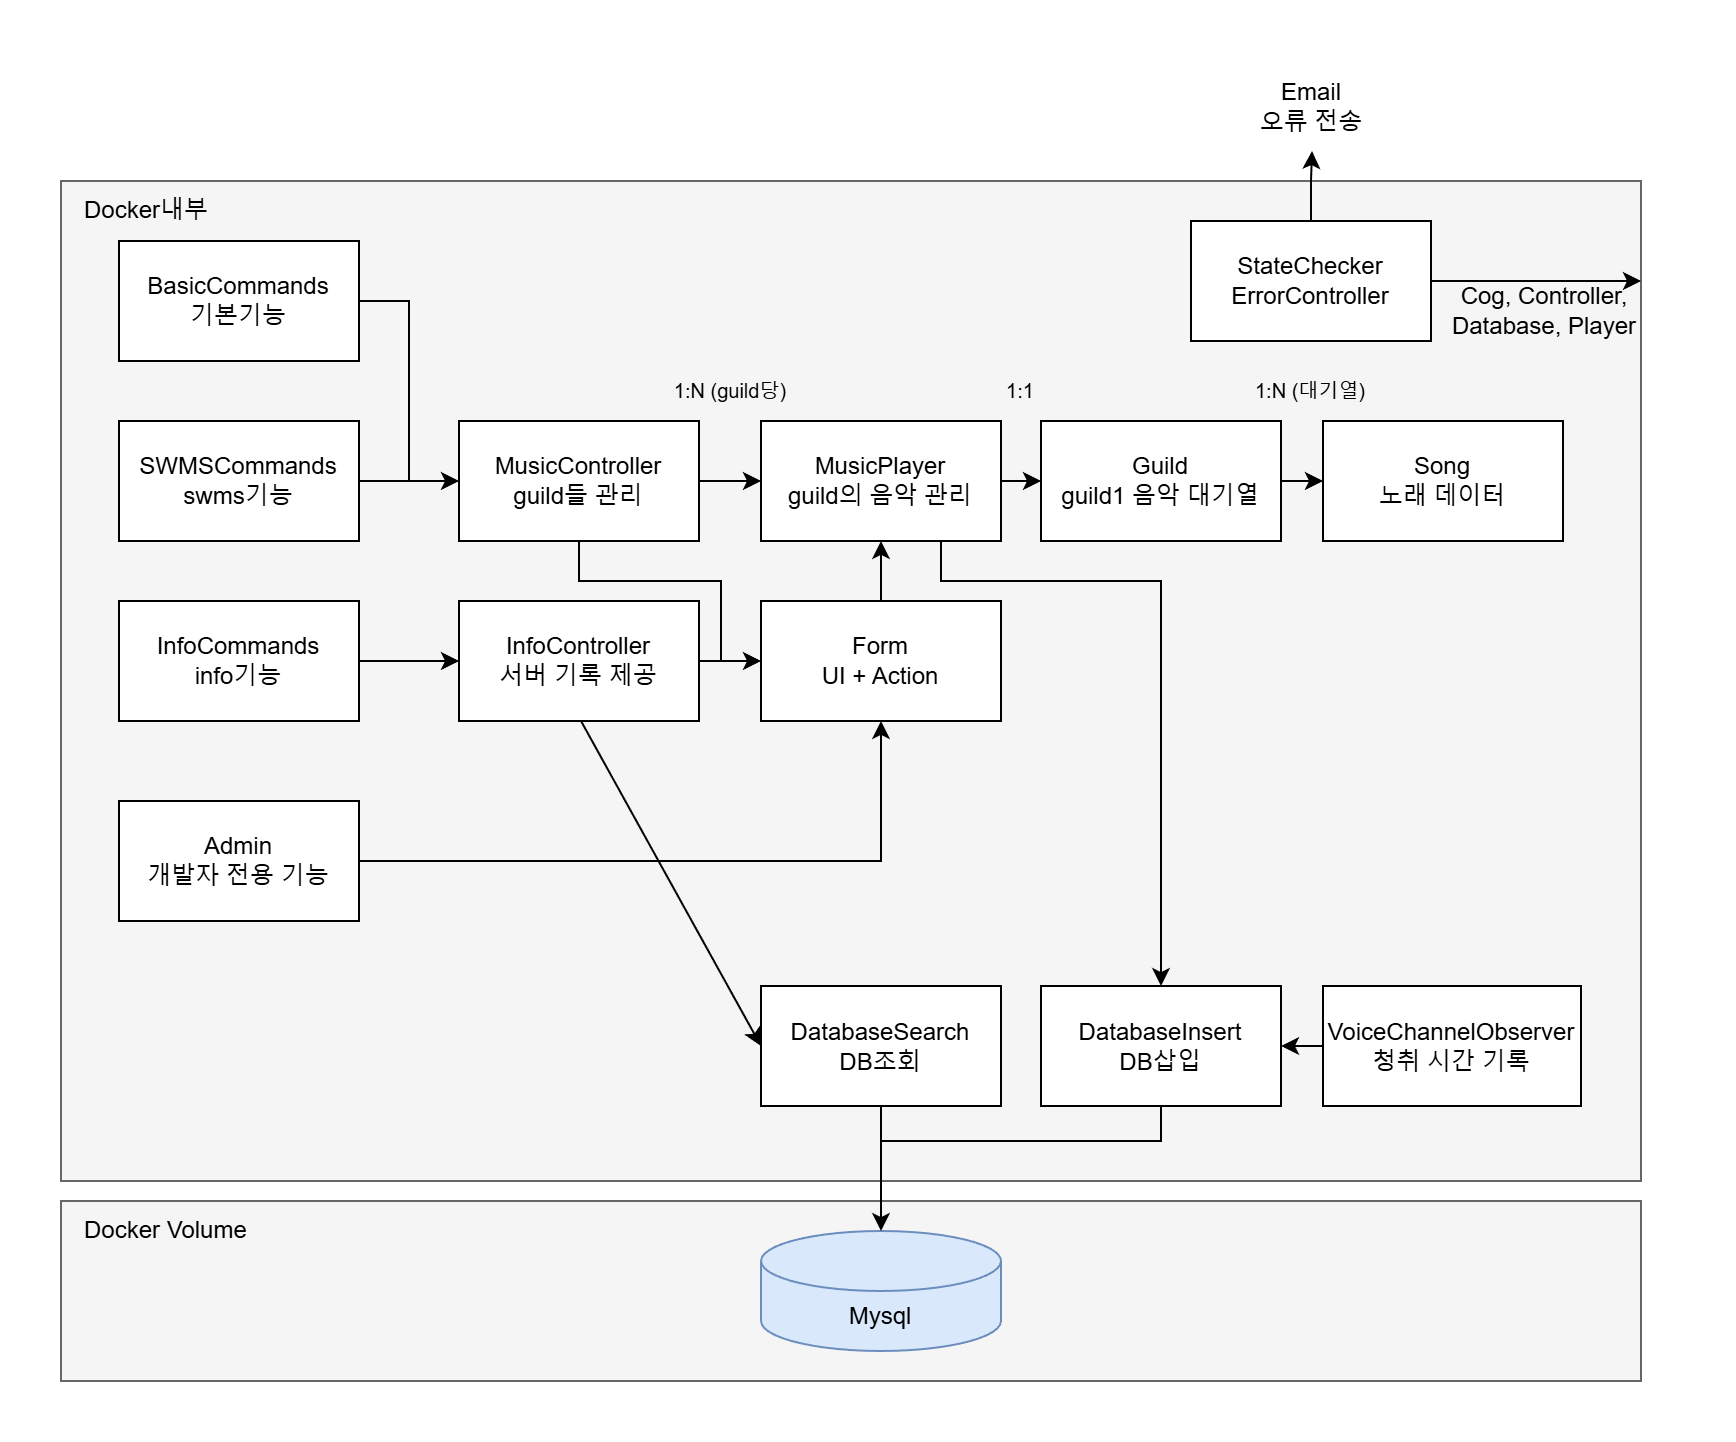

The diagram above was exported from draw.io. Its source (the exported page's mxGraphModel, read from the mxfile embedded in the PNG):
<mxGraphModel dx="1426" dy="783" grid="1" gridSize="10" guides="1" tooltips="1" connect="1" arrows="1" fold="1" page="1" pageScale="1" pageWidth="827" pageHeight="1169" math="0" shadow="0">
  <root>
    <mxCell id="0" />
    <mxCell id="1" parent="0" />
    <mxCell id="oL7zkJX5rI5OAIubo91c-12" parent="1" style="rounded=0;whiteSpace=wrap;html=1;fillColor=#f5f5f5;fontColor=#333333;strokeColor=#666666;align=left;" value="" vertex="1">
      <mxGeometry height="90" width="790" x="20" y="640" as="geometry" />
    </mxCell>
    <mxCell id="oL7zkJX5rI5OAIubo91c-11" parent="1" style="rounded=0;whiteSpace=wrap;html=1;fillColor=#f5f5f5;fontColor=#333333;strokeColor=#666666;" value="" vertex="1">
      <mxGeometry height="500" width="790" x="20" y="130" as="geometry" />
    </mxCell>
    <mxCell id="_f_xBVxnhqA9ZwEoRw4i-8" edge="1" parent="1" source="_f_xBVxnhqA9ZwEoRw4i-1" style="edgeStyle=orthogonalEdgeStyle;rounded=0;orthogonalLoop=1;jettySize=auto;html=1;exitX=1;exitY=0.5;exitDx=0;exitDy=0;entryX=0;entryY=0.5;entryDx=0;entryDy=0;" target="_f_xBVxnhqA9ZwEoRw4i-7">
      <mxGeometry relative="1" as="geometry" />
    </mxCell>
    <mxCell id="_f_xBVxnhqA9ZwEoRw4i-1" parent="1" style="rounded=0;whiteSpace=wrap;html=1;" value="BasicCommands&lt;br&gt;기본기능" vertex="1">
      <mxGeometry height="60" width="120" x="49" y="160" as="geometry" />
    </mxCell>
    <mxCell id="oL7zkJX5rI5OAIubo91c-3" edge="1" parent="1" source="_f_xBVxnhqA9ZwEoRw4i-4" style="edgeStyle=orthogonalEdgeStyle;rounded=0;orthogonalLoop=1;jettySize=auto;html=1;exitX=1;exitY=0.5;exitDx=0;exitDy=0;entryX=0;entryY=0.5;entryDx=0;entryDy=0;" target="oL7zkJX5rI5OAIubo91c-1">
      <mxGeometry relative="1" as="geometry" />
    </mxCell>
    <mxCell id="_f_xBVxnhqA9ZwEoRw4i-4" parent="1" style="rounded=0;whiteSpace=wrap;html=1;" value="InfoCommands&lt;br&gt;info기능" vertex="1">
      <mxGeometry height="60" width="120" x="49" y="340" as="geometry" />
    </mxCell>
    <mxCell id="_f_xBVxnhqA9ZwEoRw4i-10" edge="1" parent="1" source="_f_xBVxnhqA9ZwEoRw4i-5" style="edgeStyle=orthogonalEdgeStyle;rounded=0;orthogonalLoop=1;jettySize=auto;html=1;exitX=1;exitY=0.5;exitDx=0;exitDy=0;entryX=0;entryY=0.5;entryDx=0;entryDy=0;" target="_f_xBVxnhqA9ZwEoRw4i-7">
      <mxGeometry relative="1" as="geometry" />
    </mxCell>
    <mxCell id="_f_xBVxnhqA9ZwEoRw4i-5" parent="1" style="rounded=0;whiteSpace=wrap;html=1;" value="SWMSCommands&lt;br&gt;swms기능" vertex="1">
      <mxGeometry height="60" width="120" x="49" y="250" as="geometry" />
    </mxCell>
    <mxCell id="_f_xBVxnhqA9ZwEoRw4i-14" edge="1" parent="1" source="_f_xBVxnhqA9ZwEoRw4i-7" style="edgeStyle=orthogonalEdgeStyle;rounded=0;orthogonalLoop=1;jettySize=auto;html=1;exitX=1;exitY=0.5;exitDx=0;exitDy=0;entryX=0;entryY=0.5;entryDx=0;entryDy=0;" target="_f_xBVxnhqA9ZwEoRw4i-11">
      <mxGeometry relative="1" as="geometry" />
    </mxCell>
    <mxCell id="igwHMFpxzSRq5kNp75jk-18" edge="1" parent="1" source="_f_xBVxnhqA9ZwEoRw4i-7" style="edgeStyle=orthogonalEdgeStyle;rounded=0;orthogonalLoop=1;jettySize=auto;html=1;exitX=0.5;exitY=1;exitDx=0;exitDy=0;entryX=0;entryY=0.5;entryDx=0;entryDy=0;" target="_f_xBVxnhqA9ZwEoRw4i-38">
      <mxGeometry relative="1" as="geometry">
        <Array as="points">
          <mxPoint x="279" y="330" />
          <mxPoint x="350" y="330" />
          <mxPoint x="350" y="370" />
        </Array>
      </mxGeometry>
    </mxCell>
    <mxCell id="_f_xBVxnhqA9ZwEoRw4i-7" parent="1" style="rounded=0;whiteSpace=wrap;html=1;" value="MusicController&lt;div&gt;guild들 관리&lt;/div&gt;" vertex="1">
      <mxGeometry height="60" width="120" x="219" y="250" as="geometry" />
    </mxCell>
    <mxCell id="_f_xBVxnhqA9ZwEoRw4i-24" edge="1" parent="1" source="_f_xBVxnhqA9ZwEoRw4i-11" style="edgeStyle=orthogonalEdgeStyle;rounded=0;orthogonalLoop=1;jettySize=auto;html=1;exitX=1;exitY=0.5;exitDx=0;exitDy=0;entryX=0;entryY=0.5;entryDx=0;entryDy=0;" target="_f_xBVxnhqA9ZwEoRw4i-17">
      <mxGeometry relative="1" as="geometry" />
    </mxCell>
    <mxCell id="igwHMFpxzSRq5kNp75jk-23" edge="1" parent="1" source="_f_xBVxnhqA9ZwEoRw4i-11" style="edgeStyle=orthogonalEdgeStyle;rounded=0;orthogonalLoop=1;jettySize=auto;html=1;exitX=0.75;exitY=1;exitDx=0;exitDy=0;entryX=0.5;entryY=0;entryDx=0;entryDy=0;" target="igwHMFpxzSRq5kNp75jk-2">
      <mxGeometry relative="1" as="geometry">
        <Array as="points">
          <mxPoint x="460" y="330" />
          <mxPoint x="570" y="330" />
        </Array>
      </mxGeometry>
    </mxCell>
    <mxCell id="_f_xBVxnhqA9ZwEoRw4i-11" parent="1" style="rounded=0;whiteSpace=wrap;html=1;" value="MusicPlayer&lt;div&gt;guild의 음악 관리&lt;/div&gt;" vertex="1">
      <mxGeometry height="60" width="120" x="370" y="250" as="geometry" />
    </mxCell>
    <mxCell id="_f_xBVxnhqA9ZwEoRw4i-17" parent="1" style="rounded=0;whiteSpace=wrap;html=1;" value="Guild&lt;br&gt;guild1 음악 대기열" vertex="1">
      <mxGeometry height="60" width="120" x="510" y="250" as="geometry" />
    </mxCell>
    <mxCell id="_f_xBVxnhqA9ZwEoRw4i-33" edge="1" parent="1" source="_f_xBVxnhqA9ZwEoRw4i-17" style="edgeStyle=orthogonalEdgeStyle;rounded=0;orthogonalLoop=1;jettySize=auto;html=1;exitX=1;exitY=0.5;exitDx=0;exitDy=0;entryX=0;entryY=0.5;entryDx=0;entryDy=0;" target="oL7zkJX5rI5OAIubo91c-16">
      <mxGeometry relative="1" as="geometry">
        <mxPoint x="639" y="280" as="sourcePoint" />
        <mxPoint x="680" y="190" as="targetPoint" />
      </mxGeometry>
    </mxCell>
    <mxCell id="igwHMFpxzSRq5kNp75jk-14" edge="1" parent="1" source="_f_xBVxnhqA9ZwEoRw4i-38" style="edgeStyle=orthogonalEdgeStyle;rounded=0;orthogonalLoop=1;jettySize=auto;html=1;exitX=0.5;exitY=0;exitDx=0;exitDy=0;" target="_f_xBVxnhqA9ZwEoRw4i-11">
      <mxGeometry relative="1" as="geometry" />
    </mxCell>
    <mxCell id="_f_xBVxnhqA9ZwEoRw4i-38" parent="1" style="rounded=0;whiteSpace=wrap;html=1;" value="Form&lt;br&gt;UI + Action" vertex="1">
      <mxGeometry height="60" width="120" x="370" y="340" as="geometry" />
    </mxCell>
    <mxCell id="_f_xBVxnhqA9ZwEoRw4i-45" parent="1" style="shape=cylinder3;whiteSpace=wrap;html=1;boundedLbl=1;backgroundOutline=1;size=15;fillColor=#dae8fc;strokeColor=#6c8ebf;" value="&lt;br&gt;Mysql&lt;br&gt;&lt;div&gt;&lt;br&gt;&lt;/div&gt;" vertex="1">
      <mxGeometry height="60" width="120" x="370" y="655" as="geometry" />
    </mxCell>
    <mxCell id="igwHMFpxzSRq5kNp75jk-20" edge="1" parent="1" source="oL7zkJX5rI5OAIubo91c-1" style="edgeStyle=orthogonalEdgeStyle;rounded=0;orthogonalLoop=1;jettySize=auto;html=1;exitX=1;exitY=0.5;exitDx=0;exitDy=0;entryX=0;entryY=0.5;entryDx=0;entryDy=0;" target="_f_xBVxnhqA9ZwEoRw4i-38">
      <mxGeometry relative="1" as="geometry" />
    </mxCell>
    <mxCell id="oL7zkJX5rI5OAIubo91c-1" parent="1" style="rounded=0;whiteSpace=wrap;html=1;" value="InfoController&lt;div&gt;서버 기록 제공&lt;/div&gt;" vertex="1">
      <mxGeometry height="60" width="120" x="219" y="340" as="geometry" />
    </mxCell>
    <mxCell id="oL7zkJX5rI5OAIubo91c-14" parent="1" style="text;html=1;whiteSpace=wrap;strokeColor=none;fillColor=none;align=left;verticalAlign=middle;rounded=0;" value="&amp;nbsp; &amp;nbsp;Docker내부" vertex="1">
      <mxGeometry height="30" width="90" x="20" y="130" as="geometry" />
    </mxCell>
    <mxCell id="oL7zkJX5rI5OAIubo91c-15" parent="1" style="text;html=1;whiteSpace=wrap;strokeColor=none;fillColor=none;align=left;verticalAlign=middle;rounded=0;" value="&amp;nbsp; &amp;nbsp;Docker Volume" vertex="1">
      <mxGeometry height="30" width="110" x="20" y="640" as="geometry" />
    </mxCell>
    <mxCell id="oL7zkJX5rI5OAIubo91c-16" parent="1" style="rounded=0;whiteSpace=wrap;html=1;" value="Song&lt;div&gt;노래 데이터&lt;/div&gt;" vertex="1">
      <mxGeometry height="60" width="120" x="651" y="250" as="geometry" />
    </mxCell>
    <mxCell id="oL7zkJX5rI5OAIubo91c-19" parent="1" style="text;html=1;whiteSpace=wrap;strokeColor=none;fillColor=none;align=center;verticalAlign=middle;rounded=0;" value="&lt;font style=&quot;font-size: 10px;&quot;&gt;1:N (guild당)&lt;/font&gt;" vertex="1">
      <mxGeometry height="30" width="70" x="320" y="220" as="geometry" />
    </mxCell>
    <mxCell id="oL7zkJX5rI5OAIubo91c-20" parent="1" style="text;html=1;whiteSpace=wrap;strokeColor=none;fillColor=none;align=center;verticalAlign=middle;rounded=0;" value="&lt;font style=&quot;font-size: 10px;&quot;&gt;1:N (대기열)&lt;/font&gt;" vertex="1">
      <mxGeometry height="30" width="70" x="610" y="220" as="geometry" />
    </mxCell>
    <mxCell id="oL7zkJX5rI5OAIubo91c-21" parent="1" style="text;html=1;whiteSpace=wrap;strokeColor=none;fillColor=none;align=center;verticalAlign=middle;rounded=0;" value="&lt;span style=&quot;font-size: 10px;&quot;&gt;1:1&lt;/span&gt;" vertex="1">
      <mxGeometry height="30" width="60" x="470" y="220" as="geometry" />
    </mxCell>
    <mxCell id="igwHMFpxzSRq5kNp75jk-19" edge="1" parent="1" source="b92O8LOBHfmUyJrbF4J0-1" style="edgeStyle=orthogonalEdgeStyle;rounded=0;orthogonalLoop=1;jettySize=auto;html=1;exitX=1;exitY=0.5;exitDx=0;exitDy=0;entryX=0.5;entryY=1;entryDx=0;entryDy=0;" target="_f_xBVxnhqA9ZwEoRw4i-38">
      <mxGeometry relative="1" as="geometry" />
    </mxCell>
    <mxCell id="b92O8LOBHfmUyJrbF4J0-1" parent="1" style="rounded=0;whiteSpace=wrap;html=1;" value="Admin&lt;div&gt;개발자 전용 기능&lt;/div&gt;" vertex="1">
      <mxGeometry height="60" width="120" x="49" y="440" as="geometry" />
    </mxCell>
    <mxCell id="b92O8LOBHfmUyJrbF4J0-5" parent="1" style="text;html=1;whiteSpace=wrap;strokeColor=none;fillColor=none;align=center;verticalAlign=middle;rounded=0;" value="Email&lt;br&gt;오류 전송" vertex="1">
      <mxGeometry height="45" width="71" x="610" y="70" as="geometry" />
    </mxCell>
    <mxCell id="igwHMFpxzSRq5kNp75jk-1" parent="1" style="rounded=0;whiteSpace=wrap;html=1;" value="DatabaseSearch&lt;div&gt;DB조회&lt;/div&gt;" vertex="1">
      <mxGeometry height="60" width="120" x="370" y="532.5" as="geometry" />
    </mxCell>
    <mxCell id="igwHMFpxzSRq5kNp75jk-2" parent="1" style="rounded=0;whiteSpace=wrap;html=1;" value="DatabaseInsert&lt;div&gt;DB삽입&lt;/div&gt;" vertex="1">
      <mxGeometry height="60" width="120" x="510" y="532.5" as="geometry" />
    </mxCell>
    <mxCell id="igwHMFpxzSRq5kNp75jk-5" edge="1" parent="1" source="igwHMFpxzSRq5kNp75jk-1" style="edgeStyle=orthogonalEdgeStyle;rounded=0;orthogonalLoop=1;jettySize=auto;html=1;exitX=0.5;exitY=1;exitDx=0;exitDy=0;entryX=0.5;entryY=0;entryDx=0;entryDy=0;entryPerimeter=0;" target="_f_xBVxnhqA9ZwEoRw4i-45">
      <mxGeometry relative="1" as="geometry" />
    </mxCell>
    <mxCell id="igwHMFpxzSRq5kNp75jk-6" edge="1" parent="1" source="igwHMFpxzSRq5kNp75jk-2" style="edgeStyle=orthogonalEdgeStyle;rounded=0;orthogonalLoop=1;jettySize=auto;html=1;exitX=0.5;exitY=1;exitDx=0;exitDy=0;entryX=0.5;entryY=0;entryDx=0;entryDy=0;entryPerimeter=0;" target="_f_xBVxnhqA9ZwEoRw4i-45">
      <mxGeometry relative="1" as="geometry">
        <Array as="points">
          <mxPoint x="570" y="610" />
          <mxPoint x="430" y="610" />
        </Array>
      </mxGeometry>
    </mxCell>
    <mxCell id="igwHMFpxzSRq5kNp75jk-11" edge="1" parent="1" style="endArrow=classic;html=1;rounded=0;entryX=0;entryY=0.5;entryDx=0;entryDy=0;" target="igwHMFpxzSRq5kNp75jk-1" value="">
      <mxGeometry height="50" relative="1" width="50" as="geometry">
        <mxPoint x="280" y="400" as="sourcePoint" />
        <mxPoint x="430" y="390" as="targetPoint" />
      </mxGeometry>
    </mxCell>
    <mxCell id="A7wvnD_sbl_IcZHcGCMC-13" edge="1" parent="1" source="A7wvnD_sbl_IcZHcGCMC-6" style="edgeStyle=orthogonalEdgeStyle;rounded=0;orthogonalLoop=1;jettySize=auto;html=1;exitX=0.5;exitY=0;exitDx=0;exitDy=0;" target="b92O8LOBHfmUyJrbF4J0-5">
      <mxGeometry relative="1" as="geometry" />
    </mxCell>
    <mxCell id="A7wvnD_sbl_IcZHcGCMC-6" parent="1" style="rounded=0;whiteSpace=wrap;html=1;" value="StateChecker&lt;div&gt;ErrorController&lt;/div&gt;" vertex="1">
      <mxGeometry height="60" width="120" x="585" y="150" as="geometry" />
    </mxCell>
    <mxCell id="A7wvnD_sbl_IcZHcGCMC-8" edge="1" parent="1" source="A7wvnD_sbl_IcZHcGCMC-6" style="endArrow=classic;html=1;rounded=0;exitX=1;exitY=0.5;exitDx=0;exitDy=0;entryX=1;entryY=0.1;entryDx=0;entryDy=0;entryPerimeter=0;" target="oL7zkJX5rI5OAIubo91c-11" value="">
      <mxGeometry height="50" relative="1" width="50" as="geometry">
        <mxPoint x="740" y="230" as="sourcePoint" />
        <mxPoint x="790" y="180" as="targetPoint" />
      </mxGeometry>
    </mxCell>
    <mxCell id="A7wvnD_sbl_IcZHcGCMC-9" parent="1" style="text;html=1;whiteSpace=wrap;strokeColor=none;fillColor=none;align=center;verticalAlign=middle;rounded=0;" value="Cog, Controller, Database, Player" vertex="1">
      <mxGeometry height="30" width="130" x="697" y="180" as="geometry" />
    </mxCell>
    <mxCell id="A7wvnD_sbl_IcZHcGCMC-11" edge="1" parent="1" source="A7wvnD_sbl_IcZHcGCMC-10" style="edgeStyle=orthogonalEdgeStyle;rounded=0;orthogonalLoop=1;jettySize=auto;html=1;exitX=0;exitY=0.5;exitDx=0;exitDy=0;entryX=1;entryY=0.5;entryDx=0;entryDy=0;" target="igwHMFpxzSRq5kNp75jk-2">
      <mxGeometry relative="1" as="geometry" />
    </mxCell>
    <mxCell id="A7wvnD_sbl_IcZHcGCMC-10" parent="1" style="rounded=0;whiteSpace=wrap;html=1;" value="VoiceChannelObserver&lt;div&gt;청취 시간 기록&lt;/div&gt;" vertex="1">
      <mxGeometry height="60" width="129" x="651" y="532.5" as="geometry" />
    </mxCell>
  </root>
</mxGraphModel>